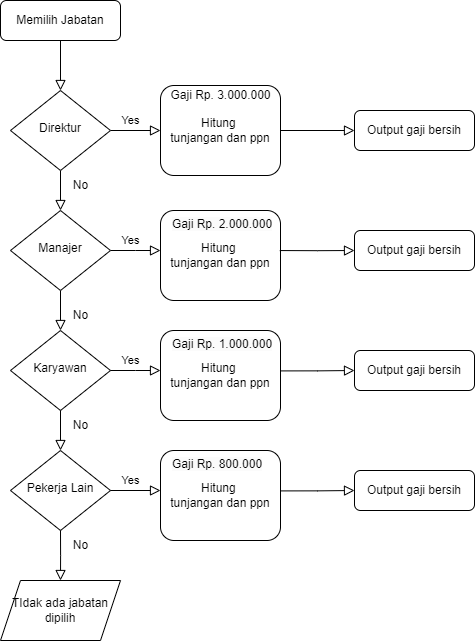

The diagram above was exported from draw.io. Its source (the exported page's mxGraphModel, read from the mxfile embedded in the PNG):
<mxGraphModel dx="1735" dy="1076" grid="1" gridSize="10" guides="1" tooltips="1" connect="1" arrows="1" fold="1" page="1" pageScale="1" pageWidth="827" pageHeight="1169" math="0" shadow="0">
  <root>
    <mxCell id="WIyWlLk6GJQsqaUBKTNV-0" />
    <mxCell id="WIyWlLk6GJQsqaUBKTNV-1" parent="WIyWlLk6GJQsqaUBKTNV-0" />
    <mxCell id="WIyWlLk6GJQsqaUBKTNV-2" value="" style="rounded=0;html=1;jettySize=auto;orthogonalLoop=1;fontSize=11;endArrow=block;endFill=0;endSize=8;strokeWidth=1;shadow=0;labelBackgroundColor=none;edgeStyle=orthogonalEdgeStyle;" parent="WIyWlLk6GJQsqaUBKTNV-1" source="WIyWlLk6GJQsqaUBKTNV-3" target="WIyWlLk6GJQsqaUBKTNV-6" edge="1">
      <mxGeometry relative="1" as="geometry" />
    </mxCell>
    <mxCell id="WIyWlLk6GJQsqaUBKTNV-3" value="Memilih Jabatan" style="rounded=1;whiteSpace=wrap;html=1;fontSize=12;glass=0;strokeWidth=1;shadow=0;" parent="WIyWlLk6GJQsqaUBKTNV-1" vertex="1">
      <mxGeometry x="190" y="120" width="120" height="40" as="geometry" />
    </mxCell>
    <mxCell id="WIyWlLk6GJQsqaUBKTNV-4" value="" style="rounded=0;html=1;jettySize=auto;orthogonalLoop=1;fontSize=11;endArrow=block;endFill=0;endSize=8;strokeWidth=1;shadow=0;labelBackgroundColor=none;edgeStyle=orthogonalEdgeStyle;" parent="WIyWlLk6GJQsqaUBKTNV-1" source="WIyWlLk6GJQsqaUBKTNV-6" target="WIyWlLk6GJQsqaUBKTNV-10" edge="1">
      <mxGeometry y="20" relative="1" as="geometry">
        <mxPoint as="offset" />
      </mxGeometry>
    </mxCell>
    <mxCell id="WIyWlLk6GJQsqaUBKTNV-5" value="Yes" style="edgeStyle=orthogonalEdgeStyle;rounded=0;html=1;jettySize=auto;orthogonalLoop=1;fontSize=11;endArrow=block;endFill=0;endSize=8;strokeWidth=1;shadow=0;labelBackgroundColor=none;" parent="WIyWlLk6GJQsqaUBKTNV-1" source="WIyWlLk6GJQsqaUBKTNV-6" target="WIyWlLk6GJQsqaUBKTNV-7" edge="1">
      <mxGeometry x="-0.2" y="10" relative="1" as="geometry">
        <mxPoint as="offset" />
      </mxGeometry>
    </mxCell>
    <mxCell id="WIyWlLk6GJQsqaUBKTNV-6" value="Direktur" style="rhombus;whiteSpace=wrap;html=1;shadow=0;fontFamily=Helvetica;fontSize=12;align=center;strokeWidth=1;spacing=6;spacingTop=-4;" parent="WIyWlLk6GJQsqaUBKTNV-1" vertex="1">
      <mxGeometry x="200" y="210" width="100" height="80" as="geometry" />
    </mxCell>
    <mxCell id="WIyWlLk6GJQsqaUBKTNV-7" value="Hitung&amp;nbsp;&lt;div&gt;tunjangan dan&amp;nbsp;&lt;span style=&quot;background-color: initial;&quot;&gt;ppn&lt;/span&gt;&lt;/div&gt;" style="rounded=1;whiteSpace=wrap;html=1;fontSize=12;glass=0;strokeWidth=1;shadow=0;" parent="WIyWlLk6GJQsqaUBKTNV-1" vertex="1">
      <mxGeometry x="350" y="205" width="120" height="90" as="geometry" />
    </mxCell>
    <mxCell id="WIyWlLk6GJQsqaUBKTNV-8" value="" style="rounded=0;html=1;jettySize=auto;orthogonalLoop=1;fontSize=11;endArrow=block;endFill=0;endSize=8;strokeWidth=1;shadow=0;labelBackgroundColor=none;edgeStyle=orthogonalEdgeStyle;entryX=0.5;entryY=0;entryDx=0;entryDy=0;" parent="WIyWlLk6GJQsqaUBKTNV-1" source="WIyWlLk6GJQsqaUBKTNV-10" target="gSprKqVG3ROLeR-Kw-vf-1" edge="1">
      <mxGeometry x="0.3333" y="20" relative="1" as="geometry">
        <mxPoint as="offset" />
        <mxPoint x="250" y="440" as="targetPoint" />
      </mxGeometry>
    </mxCell>
    <mxCell id="WIyWlLk6GJQsqaUBKTNV-9" value="Yes" style="edgeStyle=orthogonalEdgeStyle;rounded=0;html=1;jettySize=auto;orthogonalLoop=1;fontSize=11;endArrow=block;endFill=0;endSize=8;strokeWidth=1;shadow=0;labelBackgroundColor=none;" parent="WIyWlLk6GJQsqaUBKTNV-1" source="WIyWlLk6GJQsqaUBKTNV-10" edge="1">
      <mxGeometry x="-0.2" y="10" relative="1" as="geometry">
        <mxPoint as="offset" />
        <mxPoint x="350" y="370" as="targetPoint" />
      </mxGeometry>
    </mxCell>
    <mxCell id="WIyWlLk6GJQsqaUBKTNV-10" value="Manajer" style="rhombus;whiteSpace=wrap;html=1;shadow=0;fontFamily=Helvetica;fontSize=12;align=center;strokeWidth=1;spacing=6;spacingTop=-4;" parent="WIyWlLk6GJQsqaUBKTNV-1" vertex="1">
      <mxGeometry x="200" y="330" width="100" height="80" as="geometry" />
    </mxCell>
    <mxCell id="gSprKqVG3ROLeR-Kw-vf-1" value="Karyawan" style="rhombus;whiteSpace=wrap;html=1;shadow=0;fontFamily=Helvetica;fontSize=12;align=center;strokeWidth=1;spacing=6;spacingTop=-4;" vertex="1" parent="WIyWlLk6GJQsqaUBKTNV-1">
      <mxGeometry x="200" y="450" width="100" height="80" as="geometry" />
    </mxCell>
    <mxCell id="gSprKqVG3ROLeR-Kw-vf-3" value="Yes" style="edgeStyle=orthogonalEdgeStyle;rounded=0;html=1;jettySize=auto;orthogonalLoop=1;fontSize=11;endArrow=block;endFill=0;endSize=8;strokeWidth=1;shadow=0;labelBackgroundColor=none;entryX=0;entryY=0.5;entryDx=0;entryDy=0;" edge="1" parent="WIyWlLk6GJQsqaUBKTNV-1" source="gSprKqVG3ROLeR-Kw-vf-1">
      <mxGeometry x="-0.2" y="10" relative="1" as="geometry">
        <mxPoint as="offset" />
        <mxPoint x="310" y="380" as="sourcePoint" />
        <mxPoint x="350" y="490.0000000000001" as="targetPoint" />
      </mxGeometry>
    </mxCell>
    <mxCell id="gSprKqVG3ROLeR-Kw-vf-6" value="No" style="text;html=1;align=center;verticalAlign=middle;resizable=0;points=[];autosize=1;strokeColor=none;fillColor=none;" vertex="1" parent="WIyWlLk6GJQsqaUBKTNV-1">
      <mxGeometry x="250" y="290" width="40" height="30" as="geometry" />
    </mxCell>
    <mxCell id="gSprKqVG3ROLeR-Kw-vf-7" value="No" style="text;html=1;align=center;verticalAlign=middle;resizable=0;points=[];autosize=1;strokeColor=none;fillColor=none;" vertex="1" parent="WIyWlLk6GJQsqaUBKTNV-1">
      <mxGeometry x="250" y="420" width="40" height="30" as="geometry" />
    </mxCell>
    <mxCell id="gSprKqVG3ROLeR-Kw-vf-8" value="Pekerja Lain" style="rhombus;whiteSpace=wrap;html=1;shadow=0;fontFamily=Helvetica;fontSize=12;align=center;strokeWidth=1;spacing=6;spacingTop=-4;" vertex="1" parent="WIyWlLk6GJQsqaUBKTNV-1">
      <mxGeometry x="200" y="570" width="100" height="80" as="geometry" />
    </mxCell>
    <mxCell id="gSprKqVG3ROLeR-Kw-vf-9" value="" style="rounded=0;html=1;jettySize=auto;orthogonalLoop=1;fontSize=11;endArrow=block;endFill=0;endSize=8;strokeWidth=1;shadow=0;labelBackgroundColor=none;edgeStyle=orthogonalEdgeStyle;entryX=0.5;entryY=0;entryDx=0;entryDy=0;exitX=0.5;exitY=1;exitDx=0;exitDy=0;" edge="1" parent="WIyWlLk6GJQsqaUBKTNV-1" source="gSprKqVG3ROLeR-Kw-vf-1" target="gSprKqVG3ROLeR-Kw-vf-8">
      <mxGeometry x="0.3333" y="20" relative="1" as="geometry">
        <mxPoint as="offset" />
        <mxPoint x="260" y="420" as="sourcePoint" />
        <mxPoint x="260" y="460" as="targetPoint" />
      </mxGeometry>
    </mxCell>
    <mxCell id="gSprKqVG3ROLeR-Kw-vf-10" value="No" style="text;html=1;align=center;verticalAlign=middle;resizable=0;points=[];autosize=1;strokeColor=none;fillColor=none;" vertex="1" parent="WIyWlLk6GJQsqaUBKTNV-1">
      <mxGeometry x="250" y="530" width="40" height="30" as="geometry" />
    </mxCell>
    <mxCell id="gSprKqVG3ROLeR-Kw-vf-11" value="TIdak ada jabatan&lt;div&gt;dipilih&lt;/div&gt;" style="shape=parallelogram;perimeter=parallelogramPerimeter;whiteSpace=wrap;html=1;fixedSize=1;" vertex="1" parent="WIyWlLk6GJQsqaUBKTNV-1">
      <mxGeometry x="190" y="700" width="120" height="60" as="geometry" />
    </mxCell>
    <mxCell id="gSprKqVG3ROLeR-Kw-vf-12" value="" style="rounded=0;html=1;jettySize=auto;orthogonalLoop=1;fontSize=11;endArrow=block;endFill=0;endSize=8;strokeWidth=1;shadow=0;labelBackgroundColor=none;edgeStyle=orthogonalEdgeStyle;exitX=0.5;exitY=1;exitDx=0;exitDy=0;" edge="1" parent="WIyWlLk6GJQsqaUBKTNV-1" source="gSprKqVG3ROLeR-Kw-vf-8">
      <mxGeometry x="0.3333" y="20" relative="1" as="geometry">
        <mxPoint as="offset" />
        <mxPoint x="260" y="540" as="sourcePoint" />
        <mxPoint x="250" y="700" as="targetPoint" />
      </mxGeometry>
    </mxCell>
    <mxCell id="gSprKqVG3ROLeR-Kw-vf-13" value="Hitung&amp;nbsp;&lt;div&gt;tunjangan dan&amp;nbsp;&lt;span style=&quot;background-color: initial;&quot;&gt;ppn&lt;/span&gt;&lt;/div&gt;" style="rounded=1;whiteSpace=wrap;html=1;fontSize=12;glass=0;strokeWidth=1;shadow=0;" vertex="1" parent="WIyWlLk6GJQsqaUBKTNV-1">
      <mxGeometry x="350" y="330" width="120" height="90" as="geometry" />
    </mxCell>
    <mxCell id="gSprKqVG3ROLeR-Kw-vf-14" value="Hitung&amp;nbsp;&lt;div&gt;tunjangan dan&amp;nbsp;&lt;span style=&quot;background-color: initial;&quot;&gt;ppn&lt;/span&gt;&lt;/div&gt;" style="rounded=1;whiteSpace=wrap;html=1;fontSize=12;glass=0;strokeWidth=1;shadow=0;" vertex="1" parent="WIyWlLk6GJQsqaUBKTNV-1">
      <mxGeometry x="350" y="450" width="120" height="90" as="geometry" />
    </mxCell>
    <mxCell id="gSprKqVG3ROLeR-Kw-vf-15" value="Output gaji bersih" style="rounded=1;whiteSpace=wrap;html=1;fontSize=12;glass=0;strokeWidth=1;shadow=0;" vertex="1" parent="WIyWlLk6GJQsqaUBKTNV-1">
      <mxGeometry x="544" y="230" width="120" height="40" as="geometry" />
    </mxCell>
    <mxCell id="gSprKqVG3ROLeR-Kw-vf-16" value="" style="edgeStyle=orthogonalEdgeStyle;rounded=0;html=1;jettySize=auto;orthogonalLoop=1;fontSize=11;endArrow=block;endFill=0;endSize=8;strokeWidth=1;shadow=0;labelBackgroundColor=none;entryX=0;entryY=0.5;entryDx=0;entryDy=0;exitX=1;exitY=0.5;exitDx=0;exitDy=0;" edge="1" parent="WIyWlLk6GJQsqaUBKTNV-1" source="WIyWlLk6GJQsqaUBKTNV-7" target="gSprKqVG3ROLeR-Kw-vf-15">
      <mxGeometry x="-0.2" y="10" relative="1" as="geometry">
        <mxPoint as="offset" />
        <mxPoint x="500" y="280" as="sourcePoint" />
        <mxPoint x="360" y="260" as="targetPoint" />
      </mxGeometry>
    </mxCell>
    <mxCell id="gSprKqVG3ROLeR-Kw-vf-17" value="Output gaji bersih" style="rounded=1;whiteSpace=wrap;html=1;fontSize=12;glass=0;strokeWidth=1;shadow=0;" vertex="1" parent="WIyWlLk6GJQsqaUBKTNV-1">
      <mxGeometry x="544" y="350" width="120" height="40" as="geometry" />
    </mxCell>
    <mxCell id="gSprKqVG3ROLeR-Kw-vf-18" value="Output gaji bersih" style="rounded=1;whiteSpace=wrap;html=1;fontSize=12;glass=0;strokeWidth=1;shadow=0;" vertex="1" parent="WIyWlLk6GJQsqaUBKTNV-1">
      <mxGeometry x="544" y="470" width="120" height="40" as="geometry" />
    </mxCell>
    <mxCell id="gSprKqVG3ROLeR-Kw-vf-19" value="" style="edgeStyle=orthogonalEdgeStyle;rounded=0;html=1;jettySize=auto;orthogonalLoop=1;fontSize=11;endArrow=block;endFill=0;endSize=8;strokeWidth=1;shadow=0;labelBackgroundColor=none;entryX=0;entryY=0.5;entryDx=0;entryDy=0;exitX=0.994;exitY=0.445;exitDx=0;exitDy=0;exitPerimeter=0;" edge="1" parent="WIyWlLk6GJQsqaUBKTNV-1" source="gSprKqVG3ROLeR-Kw-vf-13" target="gSprKqVG3ROLeR-Kw-vf-17">
      <mxGeometry x="-0.2" y="10" relative="1" as="geometry">
        <mxPoint as="offset" />
        <mxPoint x="480" y="260" as="sourcePoint" />
        <mxPoint x="554" y="260" as="targetPoint" />
      </mxGeometry>
    </mxCell>
    <mxCell id="gSprKqVG3ROLeR-Kw-vf-20" value="" style="edgeStyle=orthogonalEdgeStyle;rounded=0;html=1;jettySize=auto;orthogonalLoop=1;fontSize=11;endArrow=block;endFill=0;endSize=8;strokeWidth=1;shadow=0;labelBackgroundColor=none;exitX=1.005;exitY=0.449;exitDx=0;exitDy=0;exitPerimeter=0;" edge="1" parent="WIyWlLk6GJQsqaUBKTNV-1" source="gSprKqVG3ROLeR-Kw-vf-14" target="gSprKqVG3ROLeR-Kw-vf-18">
      <mxGeometry x="-0.2" y="10" relative="1" as="geometry">
        <mxPoint as="offset" />
        <mxPoint x="479" y="380" as="sourcePoint" />
        <mxPoint x="554" y="380" as="targetPoint" />
      </mxGeometry>
    </mxCell>
    <mxCell id="gSprKqVG3ROLeR-Kw-vf-21" value="Gaji Rp. 3.000.000" style="text;html=1;align=center;verticalAlign=middle;resizable=0;points=[];autosize=1;strokeColor=none;fillColor=none;" vertex="1" parent="WIyWlLk6GJQsqaUBKTNV-1">
      <mxGeometry x="350" y="200" width="120" height="30" as="geometry" />
    </mxCell>
    <mxCell id="gSprKqVG3ROLeR-Kw-vf-22" value="&lt;span style=&quot;color: rgb(0, 0, 0); font-family: Helvetica; font-size: 12px; font-style: normal; font-variant-ligatures: normal; font-variant-caps: normal; font-weight: 400; letter-spacing: normal; orphans: 2; text-align: center; text-indent: 0px; text-transform: none; widows: 2; word-spacing: 0px; -webkit-text-stroke-width: 0px; white-space: nowrap; background-color: rgb(251, 251, 251); text-decoration-thickness: initial; text-decoration-style: initial; text-decoration-color: initial; display: inline !important; float: none;&quot;&gt;Gaji Rp. 2.000.000&lt;/span&gt;" style="text;whiteSpace=wrap;html=1;" vertex="1" parent="WIyWlLk6GJQsqaUBKTNV-1">
      <mxGeometry x="360" y="330" width="130" height="40" as="geometry" />
    </mxCell>
    <mxCell id="gSprKqVG3ROLeR-Kw-vf-23" value="&lt;span style=&quot;color: rgb(0, 0, 0); font-family: Helvetica; font-size: 12px; font-style: normal; font-variant-ligatures: normal; font-variant-caps: normal; font-weight: 400; letter-spacing: normal; orphans: 2; text-align: center; text-indent: 0px; text-transform: none; widows: 2; word-spacing: 0px; -webkit-text-stroke-width: 0px; white-space: nowrap; background-color: rgb(251, 251, 251); text-decoration-thickness: initial; text-decoration-style: initial; text-decoration-color: initial; display: inline !important; float: none;&quot;&gt;Gaji Rp. 1.000.000&lt;/span&gt;" style="text;whiteSpace=wrap;html=1;" vertex="1" parent="WIyWlLk6GJQsqaUBKTNV-1">
      <mxGeometry x="360" y="450" width="130" height="40" as="geometry" />
    </mxCell>
    <mxCell id="gSprKqVG3ROLeR-Kw-vf-24" value="No" style="text;html=1;align=center;verticalAlign=middle;resizable=0;points=[];autosize=1;strokeColor=none;fillColor=none;" vertex="1" parent="WIyWlLk6GJQsqaUBKTNV-1">
      <mxGeometry x="250" y="650" width="40" height="30" as="geometry" />
    </mxCell>
    <mxCell id="gSprKqVG3ROLeR-Kw-vf-26" value="Yes" style="edgeStyle=orthogonalEdgeStyle;rounded=0;html=1;jettySize=auto;orthogonalLoop=1;fontSize=11;endArrow=block;endFill=0;endSize=8;strokeWidth=1;shadow=0;labelBackgroundColor=none;entryX=0;entryY=0.5;entryDx=0;entryDy=0;" edge="1" parent="WIyWlLk6GJQsqaUBKTNV-1">
      <mxGeometry x="-0.2" y="10" relative="1" as="geometry">
        <mxPoint as="offset" />
        <mxPoint x="300" y="610" as="sourcePoint" />
        <mxPoint x="350" y="610.0000000000001" as="targetPoint" />
      </mxGeometry>
    </mxCell>
    <mxCell id="gSprKqVG3ROLeR-Kw-vf-27" value="Hitung&amp;nbsp;&lt;div&gt;tunjangan dan&amp;nbsp;&lt;span style=&quot;background-color: initial;&quot;&gt;ppn&lt;/span&gt;&lt;/div&gt;" style="rounded=1;whiteSpace=wrap;html=1;fontSize=12;glass=0;strokeWidth=1;shadow=0;" vertex="1" parent="WIyWlLk6GJQsqaUBKTNV-1">
      <mxGeometry x="350" y="570" width="120" height="90" as="geometry" />
    </mxCell>
    <mxCell id="gSprKqVG3ROLeR-Kw-vf-28" value="Output gaji bersih" style="rounded=1;whiteSpace=wrap;html=1;fontSize=12;glass=0;strokeWidth=1;shadow=0;" vertex="1" parent="WIyWlLk6GJQsqaUBKTNV-1">
      <mxGeometry x="544" y="590" width="120" height="40" as="geometry" />
    </mxCell>
    <mxCell id="gSprKqVG3ROLeR-Kw-vf-29" value="" style="edgeStyle=orthogonalEdgeStyle;rounded=0;html=1;jettySize=auto;orthogonalLoop=1;fontSize=11;endArrow=block;endFill=0;endSize=8;strokeWidth=1;shadow=0;labelBackgroundColor=none;exitX=1.005;exitY=0.449;exitDx=0;exitDy=0;exitPerimeter=0;" edge="1" source="gSprKqVG3ROLeR-Kw-vf-27" target="gSprKqVG3ROLeR-Kw-vf-28" parent="WIyWlLk6GJQsqaUBKTNV-1">
      <mxGeometry x="-0.2" y="10" relative="1" as="geometry">
        <mxPoint as="offset" />
        <mxPoint x="479" y="500" as="sourcePoint" />
        <mxPoint x="554" y="500" as="targetPoint" />
      </mxGeometry>
    </mxCell>
    <mxCell id="gSprKqVG3ROLeR-Kw-vf-30" value="&lt;span style=&quot;color: rgb(0, 0, 0); font-family: Helvetica; font-size: 12px; font-style: normal; font-variant-ligatures: normal; font-variant-caps: normal; font-weight: 400; letter-spacing: normal; orphans: 2; text-align: center; text-indent: 0px; text-transform: none; widows: 2; word-spacing: 0px; -webkit-text-stroke-width: 0px; white-space: nowrap; background-color: rgb(251, 251, 251); text-decoration-thickness: initial; text-decoration-style: initial; text-decoration-color: initial; display: inline !important; float: none;&quot;&gt;Gaji Rp. 800.000&lt;/span&gt;" style="text;whiteSpace=wrap;html=1;" vertex="1" parent="WIyWlLk6GJQsqaUBKTNV-1">
      <mxGeometry x="360" y="570" width="130" height="40" as="geometry" />
    </mxCell>
  </root>
</mxGraphModel>